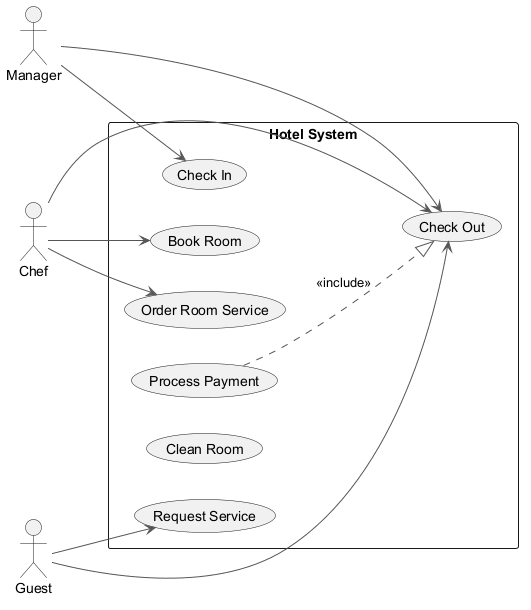

The diagram above was rendered by PlantUML. Its source (embedded in the PNG):
@startuml
skinparam backgroundColor #FFFFFF
skinparam classBackgroundColor #F1F8E9
skinparam classBorderColor #33691E
skinparam ArrowColor #555555
left to right direction
actor "Manager" as M
actor "Guest" as G
actor "Chef" as C
rectangle "Hotel System" {
  usecase "Check In" as UC_CheckIn
  usecase "Check Out" as UC_CheckOut
  usecase "Request Service" as UC_RequestService
  usecase "Order Room Service" as UC_OrderRoomService
  usecase "Process Payment" as UC_ProcessPayment
  usecase "Clean Room" as UC_CleanRoom
  usecase "Book Room" as UC_BookRoom
}
M --> UC_CheckOut
M --> UC_CheckIn
G --> UC_CheckOut
G --> UC_RequestService
C --> UC_BookRoom
C --> UC_OrderRoomService
C --> UC_CheckOut
UC_ProcessPayment ..|> UC_CheckOut : <<include>>
@enduml